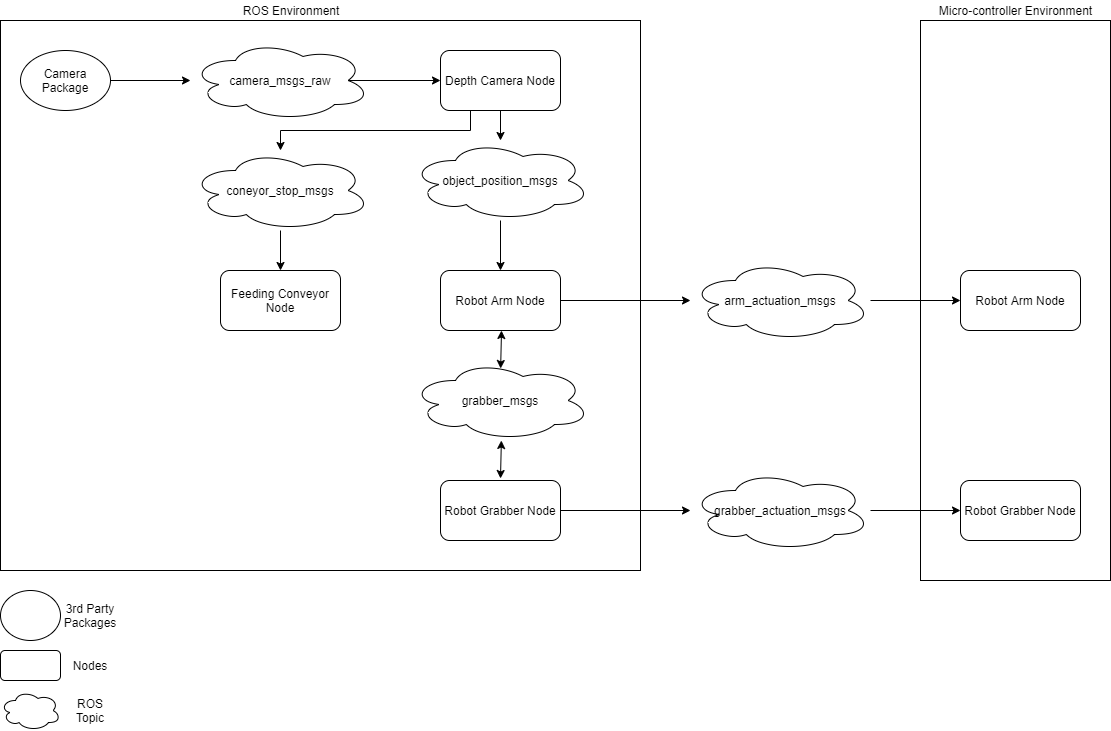

The diagram above was exported from draw.io. Its source (the exported page's mxGraphModel, read from the mxfile embedded in the PNG):
<mxGraphModel dx="1422" dy="745" grid="1" gridSize="10" guides="1" tooltips="1" connect="1" arrows="1" fold="1" page="1" pageScale="1" pageWidth="827" pageHeight="1169" math="0" shadow="0">
  <root>
    <mxCell id="0" />
    <mxCell id="1" parent="0" />
    <mxCell id="6JAOht1a2siCFBjbCXVH-4" value="" style="rounded=0;whiteSpace=wrap;html=1;" vertex="1" parent="1">
      <mxGeometry x="60" y="70" width="640" height="550" as="geometry" />
    </mxCell>
    <mxCell id="6JAOht1a2siCFBjbCXVH-5" value="ROS Environment" style="text;html=1;strokeColor=none;fillColor=none;align=center;verticalAlign=middle;whiteSpace=wrap;rounded=0;" vertex="1" parent="1">
      <mxGeometry x="288" y="50" width="126" height="20" as="geometry" />
    </mxCell>
    <mxCell id="6JAOht1a2siCFBjbCXVH-24" style="edgeStyle=orthogonalEdgeStyle;rounded=0;orthogonalLoop=1;jettySize=auto;html=1;exitX=0.5;exitY=1;exitDx=0;exitDy=0;" edge="1" parent="1" source="6JAOht1a2siCFBjbCXVH-6" target="6JAOht1a2siCFBjbCXVH-21">
      <mxGeometry relative="1" as="geometry" />
    </mxCell>
    <mxCell id="6JAOht1a2siCFBjbCXVH-30" style="edgeStyle=orthogonalEdgeStyle;rounded=0;orthogonalLoop=1;jettySize=auto;html=1;exitX=0.25;exitY=1;exitDx=0;exitDy=0;" edge="1" parent="1" source="6JAOht1a2siCFBjbCXVH-6" target="6JAOht1a2siCFBjbCXVH-29">
      <mxGeometry relative="1" as="geometry" />
    </mxCell>
    <mxCell id="6JAOht1a2siCFBjbCXVH-6" value="Depth Camera Node" style="rounded=1;whiteSpace=wrap;html=1;" vertex="1" parent="1">
      <mxGeometry x="500" y="100" width="120" height="60" as="geometry" />
    </mxCell>
    <mxCell id="6JAOht1a2siCFBjbCXVH-18" style="edgeStyle=orthogonalEdgeStyle;rounded=0;orthogonalLoop=1;jettySize=auto;html=1;exitX=1;exitY=0.5;exitDx=0;exitDy=0;" edge="1" parent="1" source="6JAOht1a2siCFBjbCXVH-7" target="6JAOht1a2siCFBjbCXVH-15">
      <mxGeometry relative="1" as="geometry" />
    </mxCell>
    <mxCell id="6JAOht1a2siCFBjbCXVH-7" value="Camera Package" style="ellipse;whiteSpace=wrap;html=1;" vertex="1" parent="1">
      <mxGeometry x="80" y="100" width="90" height="60" as="geometry" />
    </mxCell>
    <mxCell id="6JAOht1a2siCFBjbCXVH-10" value="" style="ellipse;whiteSpace=wrap;html=1;" vertex="1" parent="1">
      <mxGeometry x="60" y="640" width="60" height="50" as="geometry" />
    </mxCell>
    <mxCell id="6JAOht1a2siCFBjbCXVH-11" value="3rd Party Packages" style="text;html=1;strokeColor=none;fillColor=none;align=center;verticalAlign=middle;whiteSpace=wrap;rounded=0;" vertex="1" parent="1">
      <mxGeometry x="130" y="655" width="40" height="20" as="geometry" />
    </mxCell>
    <mxCell id="6JAOht1a2siCFBjbCXVH-12" value="" style="rounded=1;whiteSpace=wrap;html=1;" vertex="1" parent="1">
      <mxGeometry x="60" y="700" width="60" height="30" as="geometry" />
    </mxCell>
    <mxCell id="6JAOht1a2siCFBjbCXVH-13" value="Nodes" style="text;html=1;strokeColor=none;fillColor=none;align=center;verticalAlign=middle;whiteSpace=wrap;rounded=0;" vertex="1" parent="1">
      <mxGeometry x="130" y="705" width="40" height="20" as="geometry" />
    </mxCell>
    <mxCell id="6JAOht1a2siCFBjbCXVH-19" style="edgeStyle=orthogonalEdgeStyle;rounded=0;orthogonalLoop=1;jettySize=auto;html=1;exitX=0.875;exitY=0.5;exitDx=0;exitDy=0;exitPerimeter=0;" edge="1" parent="1" source="6JAOht1a2siCFBjbCXVH-15" target="6JAOht1a2siCFBjbCXVH-6">
      <mxGeometry relative="1" as="geometry" />
    </mxCell>
    <mxCell id="6JAOht1a2siCFBjbCXVH-15" value="camera_msgs_raw" style="ellipse;shape=cloud;whiteSpace=wrap;html=1;" vertex="1" parent="1">
      <mxGeometry x="250" y="90" width="180" height="80" as="geometry" />
    </mxCell>
    <mxCell id="6JAOht1a2siCFBjbCXVH-16" value="" style="ellipse;shape=cloud;whiteSpace=wrap;html=1;" vertex="1" parent="1">
      <mxGeometry x="60" y="740" width="60" height="40" as="geometry" />
    </mxCell>
    <mxCell id="6JAOht1a2siCFBjbCXVH-17" value="ROS Topic" style="text;html=1;strokeColor=none;fillColor=none;align=center;verticalAlign=middle;whiteSpace=wrap;rounded=0;" vertex="1" parent="1">
      <mxGeometry x="130" y="750" width="40" height="20" as="geometry" />
    </mxCell>
    <mxCell id="6JAOht1a2siCFBjbCXVH-45" style="edgeStyle=orthogonalEdgeStyle;rounded=0;orthogonalLoop=1;jettySize=auto;html=1;" edge="1" parent="1" source="6JAOht1a2siCFBjbCXVH-20" target="6JAOht1a2siCFBjbCXVH-43">
      <mxGeometry relative="1" as="geometry" />
    </mxCell>
    <mxCell id="6JAOht1a2siCFBjbCXVH-20" value="Robot Arm Node" style="rounded=1;whiteSpace=wrap;html=1;" vertex="1" parent="1">
      <mxGeometry x="500" y="320" width="120" height="60" as="geometry" />
    </mxCell>
    <mxCell id="6JAOht1a2siCFBjbCXVH-26" style="edgeStyle=orthogonalEdgeStyle;rounded=0;orthogonalLoop=1;jettySize=auto;html=1;" edge="1" parent="1" source="6JAOht1a2siCFBjbCXVH-21" target="6JAOht1a2siCFBjbCXVH-20">
      <mxGeometry relative="1" as="geometry" />
    </mxCell>
    <mxCell id="6JAOht1a2siCFBjbCXVH-21" value="object_position_msgs" style="ellipse;shape=cloud;whiteSpace=wrap;html=1;" vertex="1" parent="1">
      <mxGeometry x="470" y="190" width="180" height="80" as="geometry" />
    </mxCell>
    <mxCell id="6JAOht1a2siCFBjbCXVH-50" style="edgeStyle=orthogonalEdgeStyle;rounded=0;orthogonalLoop=1;jettySize=auto;html=1;" edge="1" parent="1" source="6JAOht1a2siCFBjbCXVH-22" target="6JAOht1a2siCFBjbCXVH-48">
      <mxGeometry relative="1" as="geometry" />
    </mxCell>
    <mxCell id="6JAOht1a2siCFBjbCXVH-22" value="Robot Grabber Node" style="rounded=1;whiteSpace=wrap;html=1;" vertex="1" parent="1">
      <mxGeometry x="500" y="530" width="120" height="60" as="geometry" />
    </mxCell>
    <mxCell id="6JAOht1a2siCFBjbCXVH-23" value="grabber_msgs" style="ellipse;shape=cloud;whiteSpace=wrap;html=1;" vertex="1" parent="1">
      <mxGeometry x="470" y="410" width="180" height="80" as="geometry" />
    </mxCell>
    <mxCell id="6JAOht1a2siCFBjbCXVH-28" value="Feeding Conveyor Node" style="rounded=1;whiteSpace=wrap;html=1;" vertex="1" parent="1">
      <mxGeometry x="280" y="320" width="120" height="60" as="geometry" />
    </mxCell>
    <mxCell id="6JAOht1a2siCFBjbCXVH-31" style="edgeStyle=orthogonalEdgeStyle;rounded=0;orthogonalLoop=1;jettySize=auto;html=1;" edge="1" parent="1" source="6JAOht1a2siCFBjbCXVH-29" target="6JAOht1a2siCFBjbCXVH-28">
      <mxGeometry relative="1" as="geometry" />
    </mxCell>
    <mxCell id="6JAOht1a2siCFBjbCXVH-29" value="coneyor_stop_msgs" style="ellipse;shape=cloud;whiteSpace=wrap;html=1;" vertex="1" parent="1">
      <mxGeometry x="250" y="200" width="180" height="80" as="geometry" />
    </mxCell>
    <mxCell id="6JAOht1a2siCFBjbCXVH-38" value="" style="endArrow=classic;startArrow=classic;html=1;exitX=0.523;exitY=0.1;exitDx=0;exitDy=0;exitPerimeter=0;" edge="1" parent="1">
      <mxGeometry width="50" height="50" relative="1" as="geometry">
        <mxPoint x="560.1399999999999" y="417.9999999999998" as="sourcePoint" />
        <mxPoint x="561" y="380" as="targetPoint" />
      </mxGeometry>
    </mxCell>
    <mxCell id="6JAOht1a2siCFBjbCXVH-39" value="" style="endArrow=classic;startArrow=classic;html=1;exitX=0.523;exitY=0.1;exitDx=0;exitDy=0;exitPerimeter=0;" edge="1" parent="1">
      <mxGeometry width="50" height="50" relative="1" as="geometry">
        <mxPoint x="559.9999999999999" y="527.9999999999998" as="sourcePoint" />
        <mxPoint x="560.86" y="490" as="targetPoint" />
      </mxGeometry>
    </mxCell>
    <mxCell id="6JAOht1a2siCFBjbCXVH-41" value="" style="rounded=0;whiteSpace=wrap;html=1;" vertex="1" parent="1">
      <mxGeometry x="980" y="70" width="190" height="560" as="geometry" />
    </mxCell>
    <mxCell id="6JAOht1a2siCFBjbCXVH-42" value="Micro-controller Environment" style="text;html=1;align=center;verticalAlign=middle;resizable=0;points=[];autosize=1;" vertex="1" parent="1">
      <mxGeometry x="990" y="50" width="170" height="20" as="geometry" />
    </mxCell>
    <mxCell id="6JAOht1a2siCFBjbCXVH-47" style="edgeStyle=orthogonalEdgeStyle;rounded=0;orthogonalLoop=1;jettySize=auto;html=1;entryX=0;entryY=0.5;entryDx=0;entryDy=0;" edge="1" parent="1" source="6JAOht1a2siCFBjbCXVH-43" target="6JAOht1a2siCFBjbCXVH-44">
      <mxGeometry relative="1" as="geometry" />
    </mxCell>
    <mxCell id="6JAOht1a2siCFBjbCXVH-43" value="arm_actuation_msgs" style="ellipse;shape=cloud;whiteSpace=wrap;html=1;" vertex="1" parent="1">
      <mxGeometry x="750" y="310" width="180" height="80" as="geometry" />
    </mxCell>
    <mxCell id="6JAOht1a2siCFBjbCXVH-44" value="Robot Arm Node" style="rounded=1;whiteSpace=wrap;html=1;" vertex="1" parent="1">
      <mxGeometry x="1020" y="320" width="120" height="60" as="geometry" />
    </mxCell>
    <mxCell id="6JAOht1a2siCFBjbCXVH-51" style="edgeStyle=orthogonalEdgeStyle;rounded=0;orthogonalLoop=1;jettySize=auto;html=1;" edge="1" parent="1" source="6JAOht1a2siCFBjbCXVH-48" target="6JAOht1a2siCFBjbCXVH-49">
      <mxGeometry relative="1" as="geometry" />
    </mxCell>
    <mxCell id="6JAOht1a2siCFBjbCXVH-48" value="grabber_actuation_msgs" style="ellipse;shape=cloud;whiteSpace=wrap;html=1;" vertex="1" parent="1">
      <mxGeometry x="750" y="520" width="180" height="80" as="geometry" />
    </mxCell>
    <mxCell id="6JAOht1a2siCFBjbCXVH-49" value="Robot Grabber Node" style="rounded=1;whiteSpace=wrap;html=1;" vertex="1" parent="1">
      <mxGeometry x="1020" y="530" width="120" height="60" as="geometry" />
    </mxCell>
  </root>
</mxGraphModel>